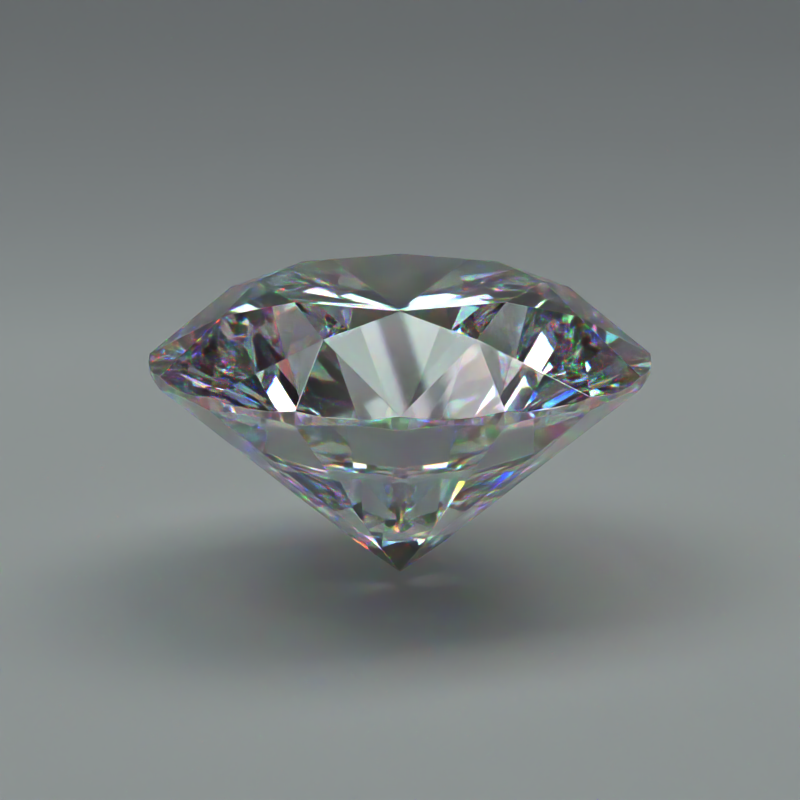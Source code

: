 # Source: Round.blend  (saved by Blender 2.79.0; exported with 4.5.12 LTS)
import bpy
from mathutils import Matrix  # noqa: F401  (used for matrix-valued properties, if any)

bpy.ops.wm.read_factory_settings(use_empty=True)
scene = bpy.context.scene
scene.name = 'Scene'

# ---- collections
col_collection_1 = bpy.data.collections.new('Collection 1'); scene.collection.children.link(col_collection_1)

# ---- images (referenced by path relative to the original .blend; pixels are not part of the script)
import os
ASSET_DIR = os.environ.get("B2B_ASSET_DIR", "")  # directory of the original .blend (textures are referenced by path, not embedded)
HERE = os.path.dirname(os.path.abspath(__file__))  # packed textures are extracted next to this script under _unpacked/

def load_image(name, relpath, width, height, colorspace="sRGB"):
    """Load a texture the original file referenced (path relative to the .blend, or extracted next to this script)."""
    p = next((c for c in (os.path.join(HERE, relpath), os.path.join(ASSET_DIR, relpath)) if relpath and os.path.exists(c)), "")
    if p:
        img = bpy.data.images.load(p, check_existing=True)
        img.name = name
    else:  # same state as the original file: an image datablock whose file is absent (Cycles renders it pink)
        img = bpy.data.images.new(name, width, height)
        img.source = "FILE"
        img.filepath = "//" + (relpath or name)
    img.colorspace_settings.name = colorspace
    return img
img_fin4_ref_exr = load_image('fin4_Ref.exr', '_unpacked/fin4_Ref.9ad8be5a.exr', 1280, 642, 'Linear Rec.709')

# ---- materials (node trees are filled in below, after node groups)
mat_diamond = bpy.data.materials.new('Diamond')
mat_diamond.alpha_threshold = 0.0
mat_diamond.preview_render_type = 'SHADERBALL'
mat_diamond.diffuse_color = (0.2953, 0.292, 0.2953, 1.0)
mat_diamond.specular_color = (0.4861, 0.4861, 0.4861)
mat_diamond.roughness = 0.5
mat_set = bpy.data.materials.new('Set')
mat_set.alpha_threshold = 0.0
mat_set.roughness = 0.5

# ---- node groups
ng_diamond = bpy.data.node_groups.new('Diamond', 'ShaderNodeTree')
_s = ng_diamond.interface.new_socket(name='Shader', in_out='OUTPUT', socket_type='NodeSocketShader')
_s = ng_diamond.interface.new_socket(name='Base Color', in_out='INPUT', socket_type='NodeSocketColor')
_s.default_value = (1.0, 1.0, 1.0, 1.0)
_s = ng_diamond.interface.new_socket(name='IOR', in_out='INPUT', socket_type='NodeSocketFloat')
_s.default_value = 2.417
_s.min_value = -1e+04
_s.max_value = 1e+04
_s = ng_diamond.interface.new_socket(name='Roughness', in_out='INPUT', socket_type='NodeSocketFloat')
_s.subtype = 'FACTOR'
_s.default_value = 0.0003
_s.min_value = 0.0
_s.max_value = 1.0
_N = ng_diamond.nodes; _L = ng_diamond.links
n0 = _N.new('ShaderNodeMix'); n0.name = 'Mix'; n0.location = (-81, -160)
n0.data_type = 'RGBA'
n0.blend_type = 'MULTIPLY'
n0.inputs[0].default_value = 1.0
n0.inputs[6].default_value = (0.0, 0.0, 1.0, 1.0)
n1 = _N.new('ShaderNodeMix'); n1.name = 'Mix.001'; n1.location = (-81, 178)
n1.data_type = 'RGBA'
n1.blend_type = 'MULTIPLY'
n1.inputs[0].default_value = 1.0
n1.inputs[6].default_value = (1.0, 0.0, 0.0, 1.0)
n2 = _N.new('ShaderNodeAddShader'); n2.name = 'Add Shader'; n2.location = (246, 124)
n3 = _N.new('ShaderNodeAddShader'); n3.name = 'Add Shader.001'; n3.location = (415, 62)
n4 = _N.new('ShaderNodeMix'); n4.name = 'Mix.002'; n4.location = (-81, 8)
n4.data_type = 'RGBA'
n4.blend_type = 'MULTIPLY'
n4.inputs[0].default_value = 1.0
n4.inputs[6].default_value = (0.0, 1.0, 0.0, 1.0)
n5 = _N.new('ShaderNodeBsdfGlass'); n5.name = 'Glass BSDF.002'; n5.location = (67, 8)
n5.distribution = 'BECKMANN'
n6 = _N.new('ShaderNodeAddShader'); n6.name = 'Add Shader.002'; n6.location = (584, 8)
n7 = _N.new('ShaderNodeMath'); n7.name = 'Math.001'; n7.location = (-375, -178)
n8 = _N.new('ShaderNodeMath'); n8.name = 'Math.002'; n8.location = (-375, 176)
n8.operation = 'SUBTRACT'
n9 = _N.new('ShaderNodeSeparateColor'); n9.name = 'Separate RGB'; n9.location = (-308, -10)
n9.label = 'Base Color'
n10 = _N.new('ShaderNodeMath'); n10.name = 'Math'; n10.location = (-584, -42)
n10.operation = 'MULTIPLY'
n10.inputs[0].default_value = 0.1
n10.inputs[1].default_value = 0.1
n11 = _N.new('NodeGroupOutput'); n11.name = 'Group Output'; n11.location = (784, 0)
n12 = _N.new('NodeGroupInput'); n12.name = 'Group Input'; n12.location = (-774, 121)
n13 = _N.new('ShaderNodeBsdfGlass'); n13.name = 'Glass BSDF.001'; n13.location = (67, 174)
n13.distribution = 'BECKMANN'
n14 = _N.new('ShaderNodeBsdfGlass'); n14.name = 'Glass BSDF'; n14.location = (67, -162)
n14.distribution = 'BECKMANN'
n15 = _N.new('ShaderNodeMath'); n15.name = 'Math.003'; n15.location = (0, 0)
n15.operation = 'POWER'
n16 = _N.new('ShaderNodeMath'); n16.name = 'Math.004'; n16.location = (0, 0)
n16.operation = 'POWER'
n17 = _N.new('ShaderNodeMath'); n17.name = 'Math.005'; n17.location = (0, 0)
n17.operation = 'POWER'
_L.new(n6.outputs[0], n11.inputs[0])
_L.new(n2.outputs[0], n3.inputs[0])
_L.new(n3.outputs[0], n6.inputs[0])
_L.new(n13.outputs[0], n2.inputs[0])
_L.new(n5.outputs[0], n3.inputs[1])
_L.new(n14.outputs[0], n6.inputs[1])
_L.new(n9.outputs[1], n4.inputs[7])
_L.new(n1.outputs[2], n13.inputs[0])
_L.new(n4.outputs[2], n5.inputs[0])
_L.new(n0.outputs[2], n14.inputs[0])
_L.new(n7.outputs[0], n14.inputs[2])
_L.new(n8.outputs[0], n13.inputs[2])
_L.new(n10.outputs[0], n7.inputs[1])
_L.new(n10.outputs[0], n8.inputs[1])
_L.new(n9.outputs[2], n0.inputs[7])
_L.new(n9.outputs[0], n1.inputs[7])
_L.new(n12.outputs[0], n9.inputs[0])
_L.new(n12.outputs[1], n8.inputs[0])
_L.new(n12.outputs[1], n7.inputs[0])
_L.new(n12.outputs[1], n5.inputs[2])
_L.new(n12.outputs[2], n15.inputs[0])
_L.new(n15.outputs[0], n14.inputs[1])
_L.new(n12.outputs[2], n16.inputs[0])
_L.new(n16.outputs[0], n13.inputs[1])
_L.new(n12.outputs[2], n17.inputs[0])
_L.new(n17.outputs[0], n5.inputs[1])
n11.is_active_output = True

# ---- material node trees
mat_diamond.use_nodes = True; mat_diamond.node_tree.nodes.clear()
_N = mat_diamond.node_tree.nodes; _L = mat_diamond.node_tree.links
n0 = _N.new('ShaderNodeOutputMaterial'); n0.name = 'Material Output'; n0.location = (137, 113)
n1 = _N.new('ShaderNodeGroup'); n1.name = 'Group'; n1.location = (-127, 114)
n1.width = 196
n1.node_tree = ng_diamond
n1.inputs[0].default_value = (1.0, 1.0, 1.0, 1.0)
n1.inputs[1].default_value = 2.417
n1.inputs[2].default_value = 0.0003
_L.new(n1.outputs[0], n0.inputs[0])
n0.is_active_output = True
mat_set.use_nodes = True; mat_set.node_tree.nodes.clear()
_N = mat_set.node_tree.nodes; _L = mat_set.node_tree.links
n0 = _N.new('ShaderNodeOutputMaterial'); n0.name = 'Material Output'; n0.location = (300, 300)
n1 = _N.new('ShaderNodeBsdfDiffuse'); n1.name = 'Diffuse BSDF'; n1.location = (10, 300)
n1.inputs[0].default_value = (0.525, 0.525, 0.525, 1.0)
_L.new(n1.outputs[0], n0.inputs[0])
n0.is_active_output = True

# ---- world
world_world_hdri = bpy.data.worlds.new('World-HDRI'); scene.world = world_world_hdri
world_world_hdri.use_nodes = True; world_world_hdri.node_tree.nodes.clear()
_N = world_world_hdri.node_tree.nodes; _L = world_world_hdri.node_tree.links
n0 = _N.new('ShaderNodeTexCoord'); n0.name = 'Texture Coordinate'; n0.location = (-1139, 258)
n1 = _N.new('ShaderNodeOutputWorld'); n1.name = 'World Output'; n1.location = (1172, 305)
n2 = _N.new('ShaderNodeBackground'); n2.name = 'Background'; n2.location = (674, 331)
n3 = _N.new('ShaderNodeValToRGB'); n3.name = 'ColorRamp'; n3.location = (134, 328)
n3.color_ramp.interpolation = 'EASE'
while len(n3.color_ramp.elements) > 1: n3.color_ramp.elements.remove(n3.color_ramp.elements[-1])
n3.color_ramp.elements[0].position = 0.4354; n3.color_ramp.elements[0].color = (0.0, 0.0, 0.0, 1.0)
_e = n3.color_ramp.elements.new(0.9184); _e.color = (1.0, 1.0, 1.0, 1.0)
n4 = _N.new('ShaderNodeMath'); n4.name = 'Math.001'; n4.location = (472, 230)
n4.operation = 'MULTIPLY'
n4.inputs[1].default_value = 10.0
n5 = _N.new('ShaderNodeMapping'); n5.name = 'Mapping'; n5.location = (-924, 278)
n5.inputs[2].default_value = (0.0, -0.0, 2.827)
n6 = _N.new('ShaderNodeTexEnvironment'); n6.name = 'Environment Texture'; n6.location = (-508, 137)
n6.width = 140
n6.image = img_fin4_ref_exr
n7 = _N.new('ShaderNodeMath'); n7.name = 'Math'; n7.location = (-279, 159)
n7.operation = 'MULTIPLY'
n7.inputs[1].default_value = 2.0
n8 = _N.new('ShaderNodeTexNoise'); n8.name = 'Noise Texture'; n8.location = (-117, 315)
n8.inputs[2].default_value = 1.0
n8.inputs[3].default_value = 0.0
_L.new(n2.outputs[0], n1.inputs[0])
_L.new(n6.outputs[0], n7.inputs[0])
_L.new(n0.outputs[0], n5.inputs[0])
_L.new(n5.outputs[0], n6.inputs[0])
_L.new(n8.outputs[1], n3.inputs[0])
_L.new(n3.outputs[0], n4.inputs[0])
_L.new(n5.outputs[0], n8.inputs[0])
_L.new(n6.outputs[0], n2.inputs[0])
n1.is_active_output = True
world_world_hdri.color = (0.05088, 0.05088, 0.05088)
world_world_hdri.use_sun_shadow = False
world_world_hdri.sun_shadow_jitter_overblur = 0.0
world_world_hdri.cycles.sampling_method = 'MANUAL'
world_world_hdri.cycles.sample_map_resolution = 256

# ---- cameras
cam_camera = bpy.data.cameras.new('Camera')
cam_camera.clip_start = 0.01
cam_camera.clip_end = 100.0
cam_camera.lens = 100.0
cam_camera.sensor_width = 32.0
cam_camera.sensor_height = 18.0
cam_camera.ortho_scale = 7.314
cam_camera.display_size = 0.02
cam_camera.dof.focus_distance = 0.0

# ---- meshes
me_material_preview_mesh = bpy.data.meshes.new('Material_Preview_Mesh')
me_material_preview_mesh.from_pydata([], [], [])
me_material_preview_mesh.use_remesh_preserve_volume = False
me_material_preview_mesh.use_remesh_preserve_attributes = False
me_material_preview_mesh.use_mirror_vertex_groups = False
me_material_preview_mesh.update()
me_round_002 = bpy.data.meshes.new('Round.002')
me_round_002.from_pydata([(-0.015, 0.0, 0.0), (-0.015, 0.0, 0.00081), (-0.01493, 0.00147, 0.0001933), (-0.01493, -0.00147, 0.0001933), (-0.01493, -0.00147, 0.000625), (-0.01493, 0.00147, 0.000625), (-0.01471, 0.002926, 0.0002579), (-0.01471, 0.002926, 0.0005632), (-0.01471, -0.002926, 0.0005632), (-0.01471, -0.002926, 0.0002579), (-0.01435, 0.004354, 0.0001933), (-0.01435, -0.004354, 0.000625), (-0.01435, -0.004354, 0.0001933), (-0.01435, 0.004354, 0.000625), (-0.01386, 0.00574, 0.00081), (-0.01386, -0.00574, 0.0), (-0.01386, 0.00574, 0.0), (-0.01386, -0.00574, 0.00081), (-0.01323, -0.007071, 0.0001933), (-0.01323, 0.007071, 0.0001933), (-0.01323, 0.007071, 0.000625), (-0.01323, -0.007071, 0.000625), (-0.01247, 0.008334, 0.0005632), (-0.01247, -0.008334, 0.0005632), (-0.01247, -0.008334, 0.0002579), (-0.01247, 0.008334, 0.0002579), (-0.0116, -0.009516, 0.000625), (-0.0116, -0.009516, 0.0001933), (-0.0116, 0.009516, 0.0001933), (-0.0116, 0.009516, 0.000625), (-0.01061, -0.01061, 0.0), (-0.01061, -0.01061, 0.00081), (-0.01061, 0.01061, 0.00081), (-0.01061, 0.01061, 0.0), (-0.01032, 0.004275, 0.004026), (-0.01032, -0.004275, 0.004026), (-0.009516, -0.0116, 0.000625), (-0.009516, 0.0116, 0.0001933), (-0.009516, -0.0116, 0.0001933), (-0.009516, 0.0116, 0.000625), (-0.00855, 0.0, 0.005243), (-0.008334, -0.01247, 0.0005632), (-0.008334, 0.01247, 0.0005632), (-0.008334, 0.01247, 0.0002579), (-0.008334, -0.01247, 0.0002579), (-0.007071, 0.01323, 0.0001933), (-0.007071, -0.01323, 0.000625), (-0.007071, 0.01323, 0.000625), (-0.007071, -0.01323, 0.0001933), (-0.006046, 0.006046, 0.005243), (-0.006046, -0.006046, 0.005243), (-0.00574, -0.01386, 0.00081), (-0.00574, 0.01386, 0.00081), (-0.00574, -0.01386, 0.0), (-0.00574, 0.01386, 0.0), (-0.004354, -0.01435, 0.0001933), (-0.004354, 0.01435, 0.0001933), (-0.004354, -0.01435, 0.000625), (-0.004354, 0.01435, 0.000625), (-0.004275, -0.01032, 0.004026), (-0.004275, 0.01032, 0.004026), (-0.002926, -0.01471, 0.0005632), (-0.002926, 0.01471, 0.0002579), (-0.002926, -0.01471, 0.0002579), (-0.002926, 0.01471, 0.0005632), (-0.0027, -0.001118, -0.0106), (-0.0027, 0.001118, -0.0106), (-0.00147, -0.01493, 0.000625), (-0.00147, 0.01493, 0.000625), (-0.00147, 0.01493, 0.0001933), (-0.00147, -0.01493, 0.0001933), (-0.001118, 0.0027, -0.0106), (-0.001118, -0.0027, -0.0106), (0.0, -0.015, 0.00081), (7.475e-10, 0.00855, 0.005243), (-1.5e-07, -6.213e-08, -0.01292), (0.0, -0.00855, 0.005243), (1.311e-09, 0.015, 0.00081), (1.311e-09, 0.015, 0.0), (0.0, -0.015, 0.0), (0.001118, -0.0027, -0.0106), (0.001118, 0.0027, -0.0106), (0.00147, -0.01493, 0.000625), (0.00147, -0.01493, 0.0001933), (0.00147, 0.01493, 0.0001933), (0.00147, 0.01493, 0.000625), (0.0027, -0.001118, -0.0106), (0.0027, 0.001118, -0.0106), (0.002926, -0.01471, 0.0005632), (0.002926, 0.01471, 0.0005632), (0.002926, 0.01471, 0.0002579), (0.002926, -0.01471, 0.0002579), (0.004275, 0.01032, 0.004026), (0.004275, -0.01032, 0.004026), (0.004354, 0.01435, 0.0001933), (0.004354, -0.01435, 0.000625), (0.004354, 0.01435, 0.000625), (0.004354, -0.01435, 0.0001933), (0.00574, -0.01386, 0.0), (0.00574, 0.01386, 0.00081), (0.00574, -0.01386, 0.00081), (0.00574, 0.01386, 0.0), (0.006046, 0.006046, 0.005243), (0.006046, -0.006046, 0.005243), (0.007071, 0.01323, 0.0001933), (0.007071, 0.01323, 0.000625), (0.007071, -0.01323, 0.000625), (0.007071, -0.01323, 0.0001933), (0.008334, 0.01247, 0.0002579), (0.008334, -0.01247, 0.0005632), (0.008334, 0.01247, 0.0005632), (0.008334, -0.01247, 0.0002579), (0.00855, -7.475e-10, 0.005243), (0.009516, -0.0116, 0.000625), (0.009516, -0.0116, 0.0001933), (0.009516, 0.0116, 0.0001933), (0.009516, 0.0116, 0.000625), (0.01032, 0.004275, 0.004026), (0.01032, -0.004275, 0.004026), (0.01061, 0.01061, 0.00081), (0.01061, -0.01061, 0.00081), (0.01061, 0.01061, 0.0), (0.01061, -0.01061, 0.0), (0.0116, 0.009516, 0.000625), (0.0116, 0.009516, 0.0001933), (0.0116, -0.009516, 0.000625), (0.0116, -0.009516, 0.0001933), (0.01247, 0.008334, 0.0005632), (0.01247, -0.008334, 0.0002579), (0.01247, 0.008334, 0.0002579), (0.01247, -0.008334, 0.0005632), (0.01323, -0.007071, 0.000625), (0.01323, -0.007071, 0.0001933), (0.01323, 0.007071, 0.000625), (0.01323, 0.007071, 0.0001933), (0.01386, -0.00574, 0.0), (0.01386, -0.00574, 0.00081), (0.01386, 0.00574, 0.00081), (0.01386, 0.00574, 0.0), (0.01435, 0.004354, 0.000625), (0.01435, -0.004354, 0.000625), (0.01435, -0.004354, 0.0001933), (0.01435, 0.004354, 0.0001933), (0.01471, -0.002926, 0.0002579), (0.01471, 0.002926, 0.0005632), (0.01471, 0.002926, 0.0002579), (0.01471, -0.002926, 0.0005632), (0.01493, 0.00147, 0.0001933), (0.01493, -0.00147, 0.0001933), (0.01493, 0.00147, 0.000625), (0.01493, -0.00147, 0.000625), (0.015, -1.311e-09, 0.0), (0.015, 0.0, 0.00081)], [], [(86, 75, 87, 151), (75, 71, 78, 81), (80, 79, 72, 75), (122, 80, 75, 86), (75, 65, 0, 66), (121, 87, 75, 81), (75, 66, 33, 71), (75, 72, 30, 65), (72, 79, 70, 63, 55, 53), (138, 87, 121, 124, 129, 134), (71, 33, 37, 43, 45, 54), (135, 86, 151, 148, 143, 141), (54, 56, 62, 69, 78, 71), (30, 72, 53, 48, 44, 38), (101, 104, 108, 115, 121, 81), (101, 81, 78, 84, 90, 94), (15, 12, 9, 3, 0, 65), (66, 0, 2, 6, 10, 16), (151, 87, 138, 142, 145, 147), (33, 66, 16, 19, 25, 28), (135, 132, 128, 126, 122, 86), (98, 80, 122, 114, 111, 107), (79, 80, 98, 97, 91, 83), (65, 30, 27, 24, 18, 15), (5, 2, 0, 1), (36, 31, 30, 38), (47, 52, 54, 45), (21, 17, 15, 18), (131, 132, 135, 136), (85, 84, 78, 77), (149, 152, 151, 147), (106, 100, 98, 107), (96, 99, 101, 94), (95, 97, 98, 100), (123, 124, 121, 119), (20, 19, 16, 14), (116, 119, 121, 115), (113, 114, 122, 120), (13, 14, 16, 10), (67, 70, 79, 73), (140, 136, 135, 141), (151, 152, 150, 148), (26, 27, 30, 31), (11, 12, 15, 17), (29, 32, 33, 28), (125, 120, 122, 126), (82, 73, 79, 83), (68, 77, 78, 69), (105, 104, 101, 99), (133, 137, 138, 134), (39, 37, 33, 32), (58, 56, 54, 52), (46, 48, 53, 51), (4, 1, 0, 3), (57, 51, 53, 55), (139, 142, 138, 137), (64, 62, 56, 58), (109, 106, 107, 111), (8, 9, 12, 11), (146, 140, 141, 143), (23, 24, 27, 26), (23, 21, 18, 24), (41, 36, 38, 44), (89, 96, 94, 90), (42, 43, 37, 39), (7, 6, 2, 5), (61, 57, 55, 63), (127, 133, 134, 129), (89, 90, 84, 85), (144, 145, 142, 139), (7, 13, 10, 6), (8, 4, 3, 9), (64, 68, 69, 62), (88, 91, 97, 95), (88, 82, 83, 91), (110, 116, 115, 108), (130, 128, 132, 131), (61, 63, 70, 67), (146, 143, 148, 150), (110, 108, 104, 105), (41, 44, 48, 46), (22, 25, 19, 20), (42, 47, 45, 43), (109, 111, 114, 113), (144, 149, 147, 145), (22, 29, 28, 25), (130, 125, 126, 128), (127, 129, 124, 123), (77, 68, 64, 58, 52, 60), (137, 133, 127, 123, 119, 117), (119, 116, 110, 105, 99, 92), (51, 59, 31, 36, 41, 46), (136, 140, 146, 150, 152, 118), (31, 35, 17, 21, 23, 26), (100, 93, 73, 82, 88, 95), (14, 34, 32, 29, 22, 20), (32, 60, 52, 47, 42, 39), (137, 117, 152, 149, 144, 139), (99, 96, 89, 85, 77, 92), (1, 4, 8, 11, 17, 35), (73, 59, 51, 57, 61, 67), (1, 34, 14, 13, 7, 5), (120, 125, 130, 131, 136, 118), (100, 106, 109, 113, 120, 93), (118, 152, 117, 112), (59, 50, 35, 31), (35, 40, 34, 1), (103, 93, 120, 118), (93, 76, 59, 73), (34, 49, 60, 32), (74, 92, 77, 60), (102, 117, 119, 92), (74, 102, 92), (112, 117, 102), (76, 93, 103), (74, 60, 49), (40, 35, 50), (112, 103, 118), (40, 49, 34), (76, 50, 59), (76, 103, 112, 102, 74, 49, 40, 50)])
me_round_002.materials.append(mat_diamond)
me_round_002.use_remesh_preserve_volume = False
me_round_002.use_remesh_preserve_attributes = False
me_round_002.use_mirror_vertex_groups = False
me_round_002.update()
me_plane_001 = bpy.data.meshes.new('Plane.001')
me_plane_001.from_pydata([(-0.08838, -0.142, 0.0), (0.08838, -0.142, 0.0), (-0.08838, 0.08838, 0.09068), (0.08838, 0.08838, 0.09068), (-0.08838, 0.05716, 0.0), (-0.08838, 0.08838, 0.03122), (-0.08838, 0.06681, 0.001528), (-0.08838, 0.07551, 0.005963), (-0.08838, 0.08242, 0.01287), (-0.08838, 0.08685, 0.02157), (0.08838, 0.08838, 0.03122), (0.08838, 0.05716, 0.0), (0.08838, 0.08685, 0.02157), (0.08838, 0.08242, 0.01287), (0.08838, 0.07551, 0.005963), (0.08838, 0.06681, 0.001528)], [], [(5, 10, 3, 2), (10, 5, 9, 12), (12, 9, 8, 13), (13, 8, 7, 14), (14, 7, 6, 15), (15, 6, 4, 11), (0, 1, 11, 4)])
me_plane_001.polygons.foreach_set('use_smooth', [True] * 7)
me_plane_001.materials.append(mat_set)
me_plane_001.use_remesh_preserve_volume = False
me_plane_001.use_remesh_preserve_attributes = False
me_plane_001.use_mirror_vertex_groups = False
me_plane_001.update()

# ---- objects
ob_material_preview_dummy = bpy.data.objects.new('Material_Preview_Dummy', me_material_preview_mesh)
ob_round = bpy.data.objects.new('Round', me_round_002)
ob_plane = bpy.data.objects.new('Plane', me_plane_001)
ob_camera = bpy.data.objects.new('Camera', cam_camera)

# ---- transforms, parenting, visibility, modifiers, constraints
ob_material_preview_dummy.location = (0.0, 0.0, 0.0)
ob_material_preview_dummy.hide_select = True
ob_material_preview_dummy.hide_render = True
ob_material_preview_dummy.lineart.crease_threshold = 0.0
ob_round.location = (0.0, 0.0, 0.0)
ob_round.show_wire = True
ob_round.show_all_edges = True
ob_round.lineart.crease_threshold = 0.0
_m = ob_round.modifiers.new('Bevel', 'BEVEL')
_m.width = 3e-05
_m.width_pct = 3e-05
_m.segments = 3
_m.limit_method = 'NONE'
_m.offset_type = 'WIDTH'
_m.spread = 0.0
ob_plane.location = (0.0, 0.02031, -0.01368)
ob_plane.scale = (1.407, 1.0, 1.0)
ob_plane.hide_viewport = True
ob_plane.lineart.crease_threshold = 0.0
ob_camera.location = (0.0, -0.1458, 0.03498)
ob_camera.rotation_euler = (1.322, 0.0, 0.0)
ob_camera.lock_location = (True, False, False)
ob_camera.lock_rotation = (False, True, True)
ob_camera.lock_rotations_4d = False
ob_camera.empty_display_type = 'ARROWS'
ob_camera.color = (0.0, 0.0, 0.0, 0.0)
ob_camera.display_type = 'WIRE'
ob_camera.lineart.crease_threshold = 0.0

# ---- collection membership
col_collection_1.objects.link(ob_material_preview_dummy)
col_collection_1.objects.link(ob_round)
col_collection_1.objects.link(ob_plane)
col_collection_1.objects.link(ob_camera)

# ---- scene / render settings (as saved in the file)
scene.camera = ob_camera
scene.frame_start = 0; scene.frame_end = 72; scene.frame_set(0)
scene.render.engine = 'CYCLES'
scene.render.image_settings.file_format = 'JPEG'
scene.render.image_settings.color_mode = 'RGB'
scene.render.resolution_x = 590
scene.render.resolution_y = 590
scene.render.dither_intensity = 0.0
scene.render.use_border = True
scene.render.use_persistent_data = True
scene.cycles.samples = 400
scene.cycles.sampling_pattern = 'TABULATED_SOBOL'
scene.cycles.light_sampling_threshold = 0.0
scene.cycles.use_adaptive_sampling = False
scene.cycles.use_light_tree = False
scene.cycles.blur_glossy = 0.03
scene.cycles.max_bounces = 128
scene.cycles.diffuse_bounces = 128
scene.cycles.glossy_bounces = 128
scene.cycles.transmission_bounces = 128
scene.cycles.volume_bounces = 128
scene.cycles.transparent_max_bounces = 128
scene.cycles.pixel_filter_type = 'GAUSSIAN'
scene.cycles.seed = 3
scene.cycles.sample_clamp_indirect = 0.0
scene.cycles.debug_bvh_type = 'STATIC_BVH'
scene.view_settings.view_transform = 'Standard'
bpy.context.view_layer.update()
